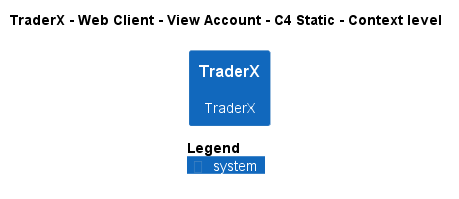

The diagram above was rendered by PlantUML. Its source (embedded in the PNG):
@startuml
!pragma layout smetana
!include ..\..\..\..\..\..\.c4s\C4_Context.puml

AddElementTag("state:new", $bgColor=green, $fontColor=#ffffff, $borderColor=green, $shadowing="False")
AddElementTag("state:changed", $bgColor=orange, $fontColor=#ffffff, $borderColor=orange, $shadowing="False")
AddElementTag("state:removed", $bgColor=red, $fontColor=#ffffff, $borderColor=red, $shadowing="False")

AddRelTag("state:new", $textColor=green, $lineColor=green)
AddRelTag("state:changed", $textColor=orange, $lineColor=orange)
AddRelTag("state:removed", $textColor=red, $lineColor=red)

SHOW_PERSON_PORTRAIT()
LAYOUT_TOP_DOWN()

skinparam linetype polyline

title TraderX - Web Client - View Account - C4 Static - Context level

System(TraderX.SoftwareSystems.TraderX, "TraderX", "TraderX")



SHOW_LEGEND()
@enduml